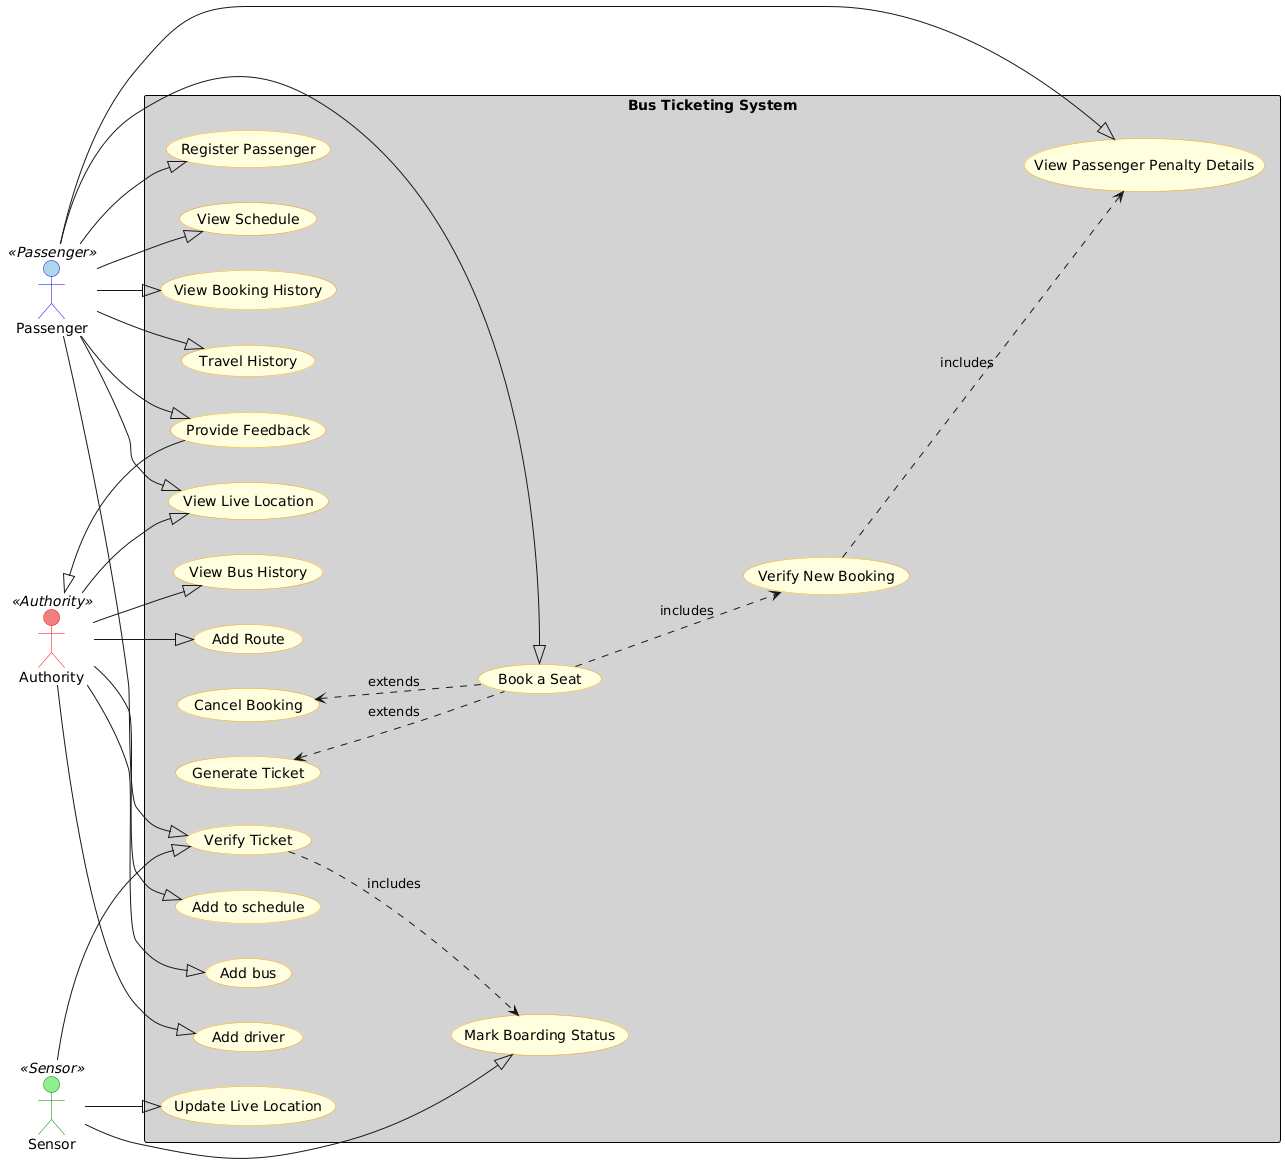

The diagram above was rendered by PlantUML. Its source (embedded in the PNG):
@startuml
left to right direction

skinparam actor {
  BackgroundColor<<Passenger>> LightBlue
  BorderColor<<Passenger>> Blue
  BackgroundColor<<Sensor>> LightGreen
  BorderColor<<Sensor>> Green
  BackgroundColor<<Authority>> LightCoral
  BorderColor<<Authority>> Red
}

skinparam usecase {
  BackgroundColor LightYellow
  BorderColor Orange
}

skinparam rectangle {
  BackgroundColor LightGray
  BorderColor Black
}

skinparam association {
  LineColor DarkBlue
  ArrowColor DarkBlue
}

skinparam dependency {
  LineColor DarkGreen
  LineStyle dotted
  ArrowColor DarkGreen
}

actor Passenger <<Passenger>>
actor Sensor <<Sensor>>
actor Authority <<Authority>>

rectangle "Bus Ticketing System" {
  (Register Passenger) as register
  (View Schedule) as view_schedule
  (Book a Seat) as book
  (Cancel Booking) as cancel_booking
  (Verify New Booking) as verify_booking
  (Provide Feedback) as feedback
  (Generate Ticket) as generate_ticket
  (View Booking History) as Passenger_History
  (View Passenger Penalty Details) as user_penalties
  (Travel History) as last30days
  (View Live Location) as get_live_location
  (Update Live Location) as Update_live_location
  (Mark Boarding Status) as mark_board
  (Verify Ticket) as verify_ticket
  (View Bus History) as Bus_History
  (Add to schedule) as addtoschedule
  (Add bus) as addbus
  (Add driver) as adddriver
  (Add Route) as addroute
}

Passenger --|> register
Passenger --|> view_schedule
Passenger --|> book
Passenger --|> feedback
Passenger --|> Passenger_History
Passenger --|> user_penalties
Passenger --|> last30days
Passenger --|> verify_ticket
Passenger --|> get_live_location

Sensor --|> verify_ticket
Sensor --|> Update_live_location
Sensor --|> mark_board

Authority --|> get_live_location
Authority --|> Bus_History
Authority --|> addtoschedule
Authority --|> addbus
Authority --|> adddriver
Authority --|> addroute
Authority <|-- feedback

book ..> verify_booking : includes
generate_ticket <.. book : extends
verify_booking ..> user_penalties : includes
cancel_booking <.. book : extends
verify_ticket ..> mark_board : includes
@enduml